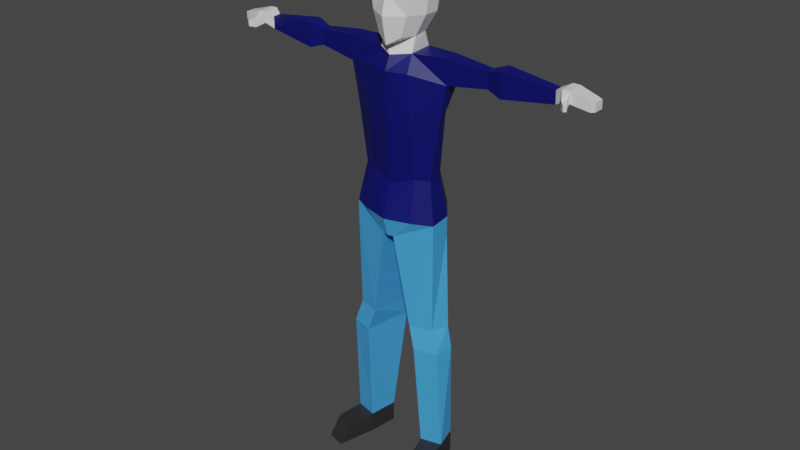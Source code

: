 # Source: Body.blend  (saved by Blender 2.82.7; exported with 4.5.12 LTS)
import bpy
from mathutils import Matrix  # noqa: F401  (used for matrix-valued properties, if any)

bpy.ops.wm.read_factory_settings(use_empty=True)
scene = bpy.context.scene
scene.name = 'Scene'

# ---- collections
col_collection = bpy.data.collections.new('Collection'); scene.collection.children.link(col_collection)

# ---- materials (node trees are filled in below, after node groups)
mat_material = bpy.data.materials.new('Material')
mat_material.alpha_threshold = 0.0
mat_material.use_transparent_shadow = False
mat_material.line_color = (0.0, 0.0, 0.0, 1.0)
mat_coat = bpy.data.materials.new('Coat')
mat_coat.use_transparent_shadow = False
mat_coat.diffuse_color = (0.001214, 0.002428, 0.1329, 1.0)
mat_jeans = bpy.data.materials.new('Jeans')
mat_jeans.use_transparent_shadow = False
mat_jeans.diffuse_color = (0.0225, 0.2182, 0.8, 1.0)
mat_shoes = bpy.data.materials.new('Shoes')
mat_shoes.use_transparent_shadow = False
mat_shoes.diffuse_color = (0.0985, 0.0985, 0.0985, 1.0)
mat_flesh = bpy.data.materials.new('Flesh')
mat_flesh.use_transparent_shadow = False
mat_hood = bpy.data.materials.new('Hood')
mat_hood.use_transparent_shadow = False

# ---- material node trees
mat_material.use_nodes = True; mat_material.node_tree.nodes.clear()
_N = mat_material.node_tree.nodes; _L = mat_material.node_tree.links
n0 = _N.new('ShaderNodeOutputMaterial'); n0.name = 'Material Output'; n0.location = (300, 300)
n1 = _N.new('ShaderNodeBsdfPrincipled'); n1.name = 'Principled BSDF'; n1.location = (10, 300)
n1.distribution = 'GGX'
n1.subsurface_method = 'BURLEY'
n1.inputs[2].default_value = 0.4
n1.inputs[3].default_value = 1.45
n1.inputs[27].default_value = (0.0, 0.0, 0.0, 1.0)
n1.inputs[28].default_value = 1.0
_L.new(n1.outputs[0], n0.inputs[0])
n0.is_active_output = True
mat_coat.use_nodes = True; mat_coat.node_tree.nodes.clear()
_N = mat_coat.node_tree.nodes; _L = mat_coat.node_tree.links
n0 = _N.new('ShaderNodeOutputMaterial'); n0.name = 'Material Output'; n0.location = (300, 300)
n1 = _N.new('ShaderNodeBsdfPrincipled'); n1.name = 'Principled BSDF'; n1.location = (10, 300)
n1.distribution = 'GGX'
n1.subsurface_method = 'BURLEY'
n1.inputs[0].default_value = (0.001073, 0.00234, 0.1329, 1.0)
n1.inputs[3].default_value = 1.45
n1.inputs[27].default_value = (0.0, 0.0, 0.0, 1.0)
n1.inputs[28].default_value = 1.0
_L.new(n1.outputs[0], n0.inputs[0])
n0.is_active_output = True
mat_jeans.use_nodes = True; mat_jeans.node_tree.nodes.clear()
_N = mat_jeans.node_tree.nodes; _L = mat_jeans.node_tree.links
n0 = _N.new('ShaderNodeOutputMaterial'); n0.name = 'Material Output'; n0.location = (300, 300)
n1 = _N.new('ShaderNodeBsdfPrincipled'); n1.name = 'Principled BSDF'; n1.location = (10, 300)
n1.distribution = 'GGX'
n1.subsurface_method = 'BURLEY'
n1.inputs[0].default_value = (0.05629, 0.357, 0.8, 1.0)
n1.inputs[3].default_value = 1.45
n1.inputs[27].default_value = (0.0, 0.0, 0.0, 1.0)
n1.inputs[28].default_value = 1.0
_L.new(n1.outputs[0], n0.inputs[0])
n0.is_active_output = True
mat_shoes.use_nodes = True; mat_shoes.node_tree.nodes.clear()
_N = mat_shoes.node_tree.nodes; _L = mat_shoes.node_tree.links
n0 = _N.new('ShaderNodeOutputMaterial'); n0.name = 'Material Output'; n0.location = (300, 300)
n1 = _N.new('ShaderNodeBsdfPrincipled'); n1.name = 'Principled BSDF'; n1.location = (10, 300)
n1.distribution = 'GGX'
n1.subsurface_method = 'BURLEY'
n1.inputs[0].default_value = (0.02365, 0.02365, 0.02365, 1.0)
n1.inputs[3].default_value = 1.45
n1.inputs[27].default_value = (0.0, 0.0, 0.0, 1.0)
n1.inputs[28].default_value = 1.0
_L.new(n1.outputs[0], n0.inputs[0])
n0.is_active_output = True
mat_flesh.use_nodes = True; mat_flesh.node_tree.nodes.clear()
_N = mat_flesh.node_tree.nodes; _L = mat_flesh.node_tree.links
n0 = _N.new('ShaderNodeOutputMaterial'); n0.name = 'Material Output'; n0.location = (300, 300)
n1 = _N.new('ShaderNodeBsdfPrincipled'); n1.name = 'Principled BSDF'; n1.location = (10, 300)
n1.distribution = 'GGX'
n1.subsurface_method = 'BURLEY'
n1.inputs[3].default_value = 1.45
n1.inputs[27].default_value = (0.0, 0.0, 0.0, 1.0)
n1.inputs[28].default_value = 1.0
_L.new(n1.outputs[0], n0.inputs[0])
n0.is_active_output = True
mat_hood.use_nodes = True; mat_hood.node_tree.nodes.clear()
_N = mat_hood.node_tree.nodes; _L = mat_hood.node_tree.links
n0 = _N.new('ShaderNodeOutputMaterial'); n0.name = 'Material Output'; n0.location = (300, 300)
n1 = _N.new('ShaderNodeBsdfPrincipled'); n1.name = 'Principled BSDF'; n1.location = (10, 300)
n1.distribution = 'GGX'
n1.subsurface_method = 'BURLEY'
n1.inputs[3].default_value = 1.45
n1.inputs[27].default_value = (0.0, 0.0, 0.0, 1.0)
n1.inputs[28].default_value = 1.0
_L.new(n1.outputs[0], n0.inputs[0])
n0.is_active_output = True

# ---- world
world_world = bpy.data.worlds.new('World'); scene.world = world_world
world_world.use_nodes = True; world_world.node_tree.nodes.clear()
_N = world_world.node_tree.nodes; _L = world_world.node_tree.links
n0 = _N.new('ShaderNodeOutputWorld'); n0.name = 'World Output'; n0.location = (300, 300)
n1 = _N.new('ShaderNodeBackground'); n1.name = 'Background'; n1.location = (10, 300)
n1.inputs[0].default_value = (0.05088, 0.05088, 0.05088, 1.0)
_L.new(n1.outputs[0], n0.inputs[0])
n0.is_active_output = True
world_world.color = (0.05088, 0.05088, 0.05088)
world_world.use_sun_shadow = False
world_world.sun_shadow_jitter_overblur = 0.0

# ---- meshes
me_cube = bpy.data.meshes.new('Cube')
me_cube.from_pydata([(0.4048, 0.617, 16.42), (0.4048, 0.6394, 14.92), (0.5494, -0.539, 16.47), (0.4048, -0.7746, 14.71), (0.6212, -0.7746, 15.37), (0.7147, -0.7746, 16.04), (0.6212, 0.7481, 15.37), (0.7147, 0.7481, 16.04), (0.6901, 0.248, 16.71), (0.6901, -0.2596, 16.71), (0.5818, -0.3202, 14.7), (0.5713, 0.1325, 14.75), (0.9065, 0.248, 15.37), (0.9065, -0.2596, 15.37), (1.0, 0.248, 16.04), (1.0, -0.2596, 16.04), (0.5208, 0.3689, 14.24), (0.6911, -0.8331, 13.7), (0.68, 0.7184, 13.73), (5.301, -0.2403, 14.15), (5.295, 0.02657, 14.17), (1.781, -0.4153, 14.3), (5.301, 0.03539, 13.74), (0.5804, -0.4815, 14.22), (0.8004, 0.6225, 10.34), (1.242, 0.05232, 10.34), (1.246, -0.4004, 10.34), (1.718, -0.5722, 4.429), (0.6878, 0.5418, 12.5), (0.7505, -0.8233, 12.22), (1.486, -0.02842, 12.5), (1.557, -0.4004, 12.29), (1.791, -0.4004, 13.49), (1.76, 0.1483, 13.46), (5.307, -0.2315, 13.74), (1.771, 0.03736, 14.36), (3.114, 0.02335, 13.66), (3.108, 0.0139, 14.21), (3.115, -0.272, 14.17), (3.121, -0.2626, 13.66), (3.582, -0.3749, 14.32), (3.581, 0.09275, 13.51), (3.572, 0.07779, 14.38), (3.592, -0.3599, 13.51), (5.573, -0.3544, 13.91), (5.567, -0.372, 14.27), (5.561, 0.1614, 14.3), (1.481, 0.1611, 8.41), (1.503, -0.5544, 8.34), (5.791, -0.3695, 14.27), (5.785, 0.1639, 14.3), (5.791, 0.1815, 13.91), (6.404, -0.286, 13.8), (6.399, -0.2996, 14.11), (6.395, 0.1117, 14.13), (6.399, 0.1253, 13.8), (6.533, -0.2504, 13.83), (6.529, -0.2617, 14.09), (6.525, 0.07903, 14.1), (6.529, 0.09029, 13.83), (5.724, -0.6481, 13.8), (5.728, -0.6598, 14.07), (5.842, -0.5513, 13.8), (5.847, -0.563, 14.08), (5.878, -0.7959, 13.84), (5.881, -0.8037, 14.02), (5.956, -0.7318, 13.84), (5.959, -0.7396, 14.02), (0.1734, 0.9701, 8.41), (0.1912, -0.8853, 8.34), (0.8043, -0.6122, 10.34), (5.566, 0.179, 13.91), (5.797, -0.3518, 13.91), (0.8611, -0.8686, 8.97), (0.8389, 0.9977, 9.041), (1.508, -0.5583, 8.97), (1.486, 0.1624, 9.041), (1.83, 0.06764, 4.429), (0.6894, 0.8794, 4.429), (0.9693, -0.7974, 4.429), (0.7256, -0.7243, 5.203), (0.6297, 0.7557, 5.129), (1.696, 0.04588, 5.203), (1.471, -0.4999, 5.203), (1.083, -0.5198, 0.7471), (0.9418, 0.4658, 0.7471), (1.806, -0.3392, 0.7471), (1.67, 0.3638, 0.8526), (1.083, -0.5198, 0.03713), (0.9418, 0.4658, 0.03713), (1.806, -0.3392, 0.03713), (1.67, 0.3638, 0.03713), (2.04, -1.657, 0.03713), (1.348, -1.436, 0.7002), (1.956, -1.254, 0.7002), (1.432, -1.84, 0.03713), (-0.4048, 0.617, 16.42), (-0.4048, 0.6394, 14.92), (-0.5494, -0.539, 16.47), (-0.4048, -0.7746, 14.71), (-0.6212, -0.7746, 15.37), (-0.7147, -0.7746, 16.04), (-0.6212, 0.7481, 15.37), (-0.7147, 0.7481, 16.04), (0.0, 0.7256, 14.72), (0.0, -0.696, 16.53), (0.0, -0.9528, 14.46), (0.0, 0.7855, 16.56), (0.0, 0.9166, 16.04), (0.0, 0.9166, 15.37), (0.0, -0.9469, 16.04), (0.0, -1.13, 15.35), (-0.6901, 0.248, 16.71), (-0.6901, -0.2596, 16.71), (-0.5818, -0.3202, 14.7), (-0.5713, 0.1325, 14.75), (0.0, 0.4943, 14.43), (0.0, -0.5395, 14.43), (0.0, 0.248, 16.85), (0.0, -0.2596, 16.85), (-0.9065, 0.248, 15.37), (-0.9065, -0.2596, 15.37), (-1.0, 0.248, 16.04), (-1.0, -0.2596, 16.04), (0.0, 0.6757, 12.5), (-0.5208, 0.3689, 14.24), (0.0, 0.7415, 14.07), (0.0, -0.7981, 14.15), (-0.6911, -0.8331, 13.7), (-0.68, 0.7184, 13.73), (0.0, 0.7564, 10.34), (0.0, -1.004, 13.7), (-5.301, -0.2403, 14.15), (-5.295, 0.02657, 14.17), (-1.781, -0.4153, 14.3), (-5.301, 0.03539, 13.74), (-0.5804, -0.4815, 14.22), (-0.8004, 0.6225, 10.34), (-1.242, 0.05232, 10.34), (0.0, 0.8524, 13.73), (-1.246, -0.4004, 10.34), (0.0, -0.7832, 10.06), (-1.718, -0.5722, 4.429), (-0.6878, 0.5418, 12.5), (-0.7505, -0.8233, 12.22), (-1.486, -0.02842, 12.5), (-1.557, -0.4004, 12.29), (0.0, -0.9942, 12.22), (-1.791, -0.4004, 13.49), (-1.76, 0.1483, 13.46), (-5.307, -0.2315, 13.74), (-1.771, 0.03736, 14.36), (-3.114, 0.02335, 13.66), (-3.108, 0.0139, 14.21), (-3.115, -0.272, 14.17), (-3.121, -0.2626, 13.66), (-3.582, -0.3749, 14.32), (-3.581, 0.09275, 13.51), (-3.572, 0.07779, 14.38), (-3.592, -0.3599, 13.51), (-5.573, -0.3544, 13.91), (-5.567, -0.372, 14.27), (-5.561, 0.1614, 14.3), (-1.481, 0.1611, 8.41), (-1.503, -0.5544, 8.34), (-5.791, -0.3695, 14.27), (-5.785, 0.1639, 14.3), (-5.791, 0.1815, 13.91), (-6.404, -0.286, 13.8), (-6.399, -0.2996, 14.11), (-6.395, 0.1117, 14.13), (-6.399, 0.1253, 13.8), (-6.533, -0.2504, 13.83), (-6.529, -0.2617, 14.09), (-6.525, 0.07903, 14.1), (-6.529, 0.09029, 13.83), (-5.724, -0.6481, 13.8), (-5.728, -0.6598, 14.07), (-5.842, -0.5513, 13.8), (-5.847, -0.563, 14.08), (-5.878, -0.7959, 13.84), (-5.881, -0.8037, 14.02), (-5.956, -0.7318, 13.84), (-5.959, -0.7396, 14.02), (-0.1734, 0.9701, 8.41), (-0.1912, -0.8853, 8.34), (-0.8043, -0.6122, 10.34), (0.0, -0.9319, 8.34), (-5.566, 0.179, 13.91), (-5.797, -0.3518, 13.91), (0.0, 1.007, 8.41), (0.0, 1.194, 9.041), (0.0, -1.119, 8.97), (-0.8611, -0.8686, 8.97), (-0.8389, 0.9977, 9.041), (-1.508, -0.5583, 8.97), (-1.486, 0.1624, 9.041), (-1.83, 0.06764, 4.429), (-0.6894, 0.8794, 4.429), (-0.9693, -0.7974, 4.429), (-0.7256, -0.7243, 5.203), (-0.6297, 0.7557, 5.129), (-1.696, 0.04588, 5.203), (-1.471, -0.4999, 5.203), (-1.083, -0.5198, 0.7471), (-0.9418, 0.4658, 0.7471), (-1.806, -0.3392, 0.7471), (-1.67, 0.3638, 0.8526), (-1.083, -0.5198, 0.03713), (-0.9418, 0.4658, 0.03713), (-1.806, -0.3392, 0.03713), (-1.67, 0.3638, 0.03713), (-2.04, -1.657, 0.03713), (-1.348, -1.436, 0.7002), (-1.956, -1.254, 0.7002), (-1.432, -1.84, 0.03713)], [], [(104, 109, 6, 1), (3, 4, 111, 106), (109, 108, 7, 6), (117, 10, 3, 106), (15, 9, 2, 5), (108, 107, 0, 7), (10, 13, 4, 3), (4, 5, 110, 111), (5, 2, 105, 110), (9, 119, 105, 2), (13, 15, 5, 4), (6, 7, 14, 12), (12, 14, 15, 13), (0, 107, 118, 8), (8, 118, 119, 9), (1, 6, 12, 11), (11, 12, 13, 10), (7, 0, 8, 14), (14, 8, 9, 15), (104, 1, 11, 116), (11, 10, 23, 16), (23, 127, 131, 17), (10, 117, 127, 23), (116, 11, 16, 126), (18, 33, 30, 28), (126, 16, 18, 139), (18, 16, 35, 33), (42, 40, 19, 20), (23, 17, 32, 21), (16, 23, 21, 35), (124, 28, 24, 130), (29, 147, 141, 70), (30, 31, 26, 25), (31, 29, 70, 26), (28, 30, 25, 24), (24, 25, 76, 74), (70, 141, 192, 73), (32, 17, 29, 31), (33, 32, 31, 30), (17, 131, 147, 29), (139, 18, 28, 124), (40, 43, 34, 19), (43, 41, 22, 34), (41, 42, 20, 22), (22, 20, 46, 71), (33, 35, 37, 36), (32, 33, 36, 39), (21, 32, 39, 38), (35, 21, 38, 37), (36, 37, 42, 41), (39, 36, 41, 43), (38, 39, 43, 40), (37, 38, 40, 42), (46, 45, 49, 50), (19, 34, 44, 45), (34, 22, 71, 44), (20, 19, 45, 46), (51, 50, 54, 55), (71, 46, 50, 51), (49, 45, 61, 63), (77, 27, 86, 87), (52, 55, 59, 56), (49, 72, 52, 53), (72, 51, 55, 52), (50, 49, 53, 54), (58, 57, 56, 59), (54, 53, 57, 58), (55, 54, 58, 59), (53, 52, 56, 57), (63, 61, 65, 67), (72, 49, 63, 62), (44, 72, 62, 60), (45, 44, 60, 61), (65, 64, 66, 67), (61, 60, 64, 65), (60, 62, 66, 64), (62, 63, 67, 66), (44, 71, 51, 72), (75, 73, 69, 48), (76, 75, 48, 47), (191, 74, 68, 190), (190, 68, 69, 187), (82, 83, 27, 77), (74, 76, 47, 68), (73, 192, 187, 69), (130, 24, 74, 191), (25, 26, 75, 76), (26, 70, 73, 75), (81, 82, 77, 78), (80, 81, 78, 79), (83, 80, 79, 27), (48, 69, 80, 83), (69, 68, 81, 80), (68, 47, 82, 81), (47, 48, 83, 82), (87, 86, 90, 91), (27, 79, 84, 86), (79, 78, 85, 84), (78, 77, 87, 85), (88, 89, 91, 90), (84, 88, 95, 93), (85, 87, 91, 89), (84, 85, 89, 88), (86, 84, 93, 94), (90, 86, 94, 92), (88, 90, 92, 95), (94, 93, 95, 92), (104, 97, 102, 109), (99, 106, 111, 100), (109, 102, 103, 108), (117, 106, 99, 114), (123, 101, 98, 113), (108, 103, 96, 107), (114, 99, 100, 121), (100, 111, 110, 101), (101, 110, 105, 98), (113, 98, 105, 119), (121, 100, 101, 123), (102, 120, 122, 103), (120, 121, 123, 122), (96, 112, 118, 107), (112, 113, 119, 118), (97, 115, 120, 102), (115, 114, 121, 120), (103, 122, 112, 96), (122, 123, 113, 112), (104, 116, 115, 97), (115, 125, 136, 114), (136, 128, 131, 127), (114, 136, 127, 117), (116, 126, 125, 115), (129, 143, 145, 149), (126, 139, 129, 125), (129, 149, 151, 125), (158, 133, 132, 156), (136, 134, 148, 128), (125, 151, 134, 136), (124, 130, 137, 143), (144, 186, 141, 147), (145, 138, 140, 146), (146, 140, 186, 144), (143, 137, 138, 145), (137, 194, 196, 138), (186, 193, 192, 141), (148, 146, 144, 128), (149, 145, 146, 148), (128, 144, 147, 131), (139, 124, 143, 129), (156, 132, 150, 159), (159, 150, 135, 157), (157, 135, 133, 158), (135, 188, 162, 133), (149, 152, 153, 151), (148, 155, 152, 149), (134, 154, 155, 148), (151, 153, 154, 134), (152, 157, 158, 153), (155, 159, 157, 152), (154, 156, 159, 155), (153, 158, 156, 154), (162, 166, 165, 161), (132, 161, 160, 150), (150, 160, 188, 135), (133, 162, 161, 132), (167, 171, 170, 166), (188, 167, 166, 162), (165, 179, 177, 161), (197, 207, 206, 142), (168, 172, 175, 171), (165, 169, 168, 189), (189, 168, 171, 167), (166, 170, 169, 165), (174, 175, 172, 173), (170, 174, 173, 169), (171, 175, 174, 170), (169, 173, 172, 168), (179, 183, 181, 177), (189, 178, 179, 165), (160, 176, 178, 189), (161, 177, 176, 160), (181, 183, 182, 180), (177, 181, 180, 176), (176, 180, 182, 178), (178, 182, 183, 179), (160, 189, 167, 188), (195, 164, 185, 193), (196, 163, 164, 195), (191, 190, 184, 194), (190, 187, 185, 184), (202, 197, 142, 203), (194, 184, 163, 196), (193, 185, 187, 192), (130, 191, 194, 137), (138, 196, 195, 140), (140, 195, 193, 186), (201, 198, 197, 202), (200, 199, 198, 201), (203, 142, 199, 200), (164, 203, 200, 185), (185, 200, 201, 184), (184, 201, 202, 163), (163, 202, 203, 164), (207, 211, 210, 206), (142, 206, 204, 199), (199, 204, 205, 198), (198, 205, 207, 197), (208, 210, 211, 209), (204, 213, 215, 208), (205, 209, 211, 207), (204, 208, 209, 205), (206, 214, 213, 204), (210, 212, 214, 206), (208, 215, 212, 210), (214, 212, 215, 213)])
me_cube.polygons.foreach_set('material_index', [5, 0, 5, 5, 5, 5, 5, 0, 0, 5, 5, 5, 5, 5, 5, 5, 5, 5, 5, 5, 5, 1, 5, 5, 1, 1, 1, 1, 1, 1, 1, 1, 1, 1, 1, 1, 1, 1, 1, 1, 1, 1, 1, 1, 1, 1, 1, 1, 1, 1, 1, 1, 1, 0, 0, 0, 0, 0, 0, 0, 2, 0, 0, 0, 0, 0, 0, 0, 0, 0, 0, 0, 0, 0, 0, 0, 0, 0, 2, 2, 2, 2, 2, 2, 2, 1, 1, 1, 2, 2, 2, 2, 2, 2, 2, 3, 2, 2, 2, 0, 3, 3, 3, 3, 3, 0, 3, 5, 0, 5, 5, 5, 5, 5, 0, 0, 5, 5, 5, 5, 5, 5, 5, 5, 5, 5, 5, 5, 1, 5, 5, 1, 1, 1, 1, 1, 1, 1, 1, 1, 1, 1, 1, 1, 1, 1, 1, 1, 1, 1, 1, 0, 1, 1, 1, 1, 1, 1, 1, 1, 0, 0, 0, 0, 0, 0, 0, 2, 0, 0, 0, 0, 0, 0, 0, 0, 0, 0, 0, 0, 0, 0, 0, 0, 0, 2, 2, 2, 2, 2, 2, 2, 1, 1, 1, 2, 2, 2, 2, 2, 2, 2, 3, 2, 2, 2, 0, 3, 3, 3, 3, 3, 0, 3])
_uv = me_cube.uv_layers.new(name='UVMap')
_uv.uv.foreach_set('vector', [0.6727, 0.4499, 0.6575, 0.4643, 0.6436, 0.4497, 0.6591, 0.4424, 0.8444, 0.8057, 0.8877, 0.7931, 0.8849, 0.8356, 0.8303, 0.8356, 0.6575, 0.4643, 0.6426, 0.4785, 0.627, 0.462, 0.6436, 0.4497, 0.7307, 0.3947, 0.6716, 0.3961, 0.694, 0.3464, 0.7647, 0.3624, 0.5832, 0.4365, 0.5756, 0.4839, 0.5271, 0.486, 0.5234, 0.4035, 0.6426, 0.4785, 0.631, 0.4895, 0.6214, 0.4779, 0.627, 0.462, 0.6716, 0.3961, 0.6164, 0.4029, 0.599, 0.3417, 0.694, 0.3464, 0.8877, 0.7931, 0.9298, 0.7904, 0.9262, 0.8356, 0.8849, 0.8356, 0.9298, 0.7904, 0.961, 0.7997, 0.9607, 0.8356, 0.9262, 0.8356, 0.5756, 0.4839, 0.5935, 0.5251, 0.5524, 0.5642, 0.5271, 0.486, 0.6164, 0.4029, 0.5832, 0.4365, 0.5234, 0.4035, 0.599, 0.3417, 0.6436, 0.4497, 0.627, 0.462, 0.6094, 0.4506, 0.6309, 0.4307, 0.6309, 0.4307, 0.6094, 0.4506, 0.5832, 0.4365, 0.6164, 0.4029, 0.6214, 0.4779, 0.631, 0.4895, 0.6147, 0.505, 0.6016, 0.4788, 0.6016, 0.4788, 0.6147, 0.505, 0.5935, 0.5251, 0.5756, 0.4839, 0.6591, 0.4424, 0.6436, 0.4497, 0.6309, 0.4307, 0.6602, 0.4191, 0.6602, 0.4191, 0.6309, 0.4307, 0.6164, 0.4029, 0.6716, 0.3961, 0.627, 0.462, 0.6214, 0.4779, 0.6016, 0.4788, 0.6094, 0.4506, 0.6094, 0.4506, 0.6016, 0.4788, 0.5756, 0.4839, 0.5832, 0.4365, 0.6727, 0.4499, 0.6591, 0.4424, 0.6602, 0.4191, 0.6817, 0.4413, 0.6602, 0.4191, 0.6716, 0.3961, 0.6911, 0.4086, 0.6818, 0.4266, 0.4348, 0.8334, 0.4348, 0.8334, 0.4348, 0.8334, 0.4348, 0.8334, 0.6716, 0.3961, 0.7307, 0.3947, 0.7074, 0.4168, 0.6911, 0.4086, 0.6817, 0.4413, 0.6602, 0.4191, 0.6818, 0.4266, 0.6889, 0.4344, 0.4347, 0.8335, 0.4348, 0.8335, 0.4348, 0.8336, 0.4346, 0.8336, 0.4347, 0.8334, 0.4348, 0.8334, 0.4347, 0.8335, 0.4347, 0.8334, 0.4347, 0.8335, 0.4348, 0.8334, 0.4348, 0.8335, 0.4348, 0.8335, 0.6965, 0.8382, 0.6907, 0.8595, 0.588, 0.8384, 0.5923, 0.821, 0.4348, 0.8334, 0.4348, 0.8334, 0.4348, 0.8335, 0.4348, 0.8335, 0.4348, 0.8334, 0.4348, 0.8334, 0.4348, 0.8335, 0.4348, 0.8335, 0.4345, 0.8334, 0.4346, 0.8336, 0.4411, 0.8252, 0.4478, 0.8311, 0.435, 0.8336, 0.4351, 0.8334, 0.421, 0.8343, 0.4284, 0.8267, 0.4348, 0.8336, 0.4349, 0.8336, 0.4316, 0.8242, 0.4352, 0.8235, 0.4349, 0.8336, 0.435, 0.8336, 0.4284, 0.8267, 0.4316, 0.8242, 0.4346, 0.8336, 0.4348, 0.8336, 0.4352, 0.8235, 0.4411, 0.8252, 0.4411, 0.8252, 0.4352, 0.8235, 0.4354, 0.8118, 0.4495, 0.8109, 0.4284, 0.8267, 0.421, 0.8343, 0.3938, 0.8228, 0.4181, 0.8133, 0.4348, 0.8335, 0.4348, 0.8334, 0.435, 0.8336, 0.4349, 0.8336, 0.4348, 0.8335, 0.4348, 0.8335, 0.4349, 0.8336, 0.4348, 0.8336, 0.4348, 0.8334, 0.4348, 0.8334, 0.4351, 0.8334, 0.435, 0.8336, 0.4347, 0.8334, 0.4347, 0.8335, 0.4346, 0.8336, 0.4345, 0.8334, 0.6907, 0.8595, 0.6794, 0.9034, 0.5829, 0.8662, 0.588, 0.8384, 0.6794, 0.9034, 0.674, 0.9307, 0.5757, 0.8817, 0.5829, 0.8662, 0.7083, 0.7909, 0.6965, 0.8382, 0.5923, 0.821, 0.5967, 0.7917, 0.5967, 0.7917, 0.5923, 0.821, 0.5732, 0.8186, 0.5749, 0.7979, 0.8298, 0.7904, 0.8298, 0.8546, 0.7272, 0.8458, 0.7332, 0.8064, 0.8159, 0.939, 0.8029, 0.9786, 0.71, 0.9317, 0.7155, 0.91, 0.8269, 0.8846, 0.8159, 0.939, 0.7155, 0.91, 0.7232, 0.8687, 0.8298, 0.8546, 0.8269, 0.8846, 0.7232, 0.8687, 0.7272, 0.8458, 0.7332, 0.8064, 0.7272, 0.8458, 0.6965, 0.8382, 0.7083, 0.7909, 0.7155, 0.91, 0.71, 0.9317, 0.674, 0.9307, 0.6794, 0.9034, 0.7232, 0.8687, 0.7155, 0.91, 0.6794, 0.9034, 0.6907, 0.8595, 0.7272, 0.8458, 0.7232, 0.8687, 0.6907, 0.8595, 0.6965, 0.8382, 0.5732, 0.8186, 0.5716, 0.8378, 0.5645, 0.8366, 0.565, 0.8184, 0.588, 0.8384, 0.5829, 0.8662, 0.5704, 0.8528, 0.5716, 0.8378, 0.5829, 0.8662, 0.5757, 0.8817, 0.5534, 0.8786, 0.5704, 0.8528, 0.5923, 0.821, 0.588, 0.8384, 0.5716, 0.8378, 0.5732, 0.8186, 0.5606, 0.7991, 0.565, 0.8184, 0.5449, 0.8237, 0.5271, 0.8189, 0.5749, 0.7979, 0.5732, 0.8186, 0.565, 0.8184, 0.5606, 0.7991, 0.5645, 0.8366, 0.5716, 0.8378, 0.5658, 0.8431, 0.5647, 0.8427, 0.7807, 0.2267, 0.7802, 0.1897, 0.9962, 0.1926, 0.9914, 0.2372, 0.5434, 0.8376, 0.5234, 0.8377, 0.5271, 0.8287, 0.5425, 0.8346, 0.5645, 0.8366, 0.5591, 0.849, 0.5434, 0.8376, 0.5482, 0.8331, 0.5591, 0.849, 0.5426, 0.8713, 0.5234, 0.8377, 0.5434, 0.8376, 0.565, 0.8184, 0.5645, 0.8366, 0.5482, 0.8331, 0.5449, 0.8237, 0.5429, 0.8274, 0.5454, 0.8327, 0.5425, 0.8346, 0.5271, 0.8287, 0.5449, 0.8237, 0.5482, 0.8331, 0.5454, 0.8327, 0.5429, 0.8274, 0.5271, 0.8189, 0.5449, 0.8237, 0.5429, 0.8274, 0.5271, 0.8287, 0.5482, 0.8331, 0.5434, 0.8376, 0.5425, 0.8346, 0.5454, 0.8327, 0.5647, 0.8427, 0.5658, 0.8431, 0.5652, 0.8436, 0.5651, 0.8436, 0.5591, 0.849, 0.5645, 0.8366, 0.5647, 0.8427, 0.5649, 0.8439, 0.5704, 0.8528, 0.5591, 0.849, 0.5649, 0.8439, 0.5652, 0.8439, 0.5716, 0.8378, 0.5704, 0.8528, 0.5652, 0.8439, 0.5658, 0.8431, 0.5652, 0.8436, 0.5651, 0.8437, 0.5651, 0.8437, 0.5651, 0.8436, 0.5658, 0.8431, 0.5652, 0.8439, 0.5651, 0.8437, 0.5652, 0.8436, 0.5652, 0.8439, 0.5649, 0.8439, 0.5651, 0.8437, 0.5651, 0.8437, 0.5649, 0.8439, 0.5647, 0.8427, 0.5651, 0.8436, 0.5651, 0.8437, 0.5704, 0.8528, 0.5534, 0.8786, 0.5426, 0.8713, 0.5591, 0.849, 0.4281, 0.8124, 0.4181, 0.8133, 0.3946, 0.7837, 0.4272, 0.8069, 0.4354, 0.8118, 0.4281, 0.8124, 0.4272, 0.8069, 0.4342, 0.8048, 0.4683, 0.8166, 0.4495, 0.8109, 0.4678, 0.7884, 0.4794, 0.7818, 0.4794, 0.7818, 0.4678, 0.7884, 0.3946, 0.7837, 0.3764, 0.7738, 0.7319, 0.2259, 0.7303, 0.1871, 0.7802, 0.1897, 0.7807, 0.2267, 0.4495, 0.8109, 0.4354, 0.8118, 0.4342, 0.8048, 0.4678, 0.7884, 0.4181, 0.8133, 0.3938, 0.8228, 0.3764, 0.7738, 0.3946, 0.7837, 0.4478, 0.8311, 0.4411, 0.8252, 0.4495, 0.8109, 0.4683, 0.8166, 0.4352, 0.8235, 0.4316, 0.8242, 0.4281, 0.8124, 0.4354, 0.8118, 0.4316, 0.8242, 0.4284, 0.8267, 0.4181, 0.8133, 0.4281, 0.8124, 0.7344, 0.3074, 0.7319, 0.2259, 0.7807, 0.2267, 0.7778, 0.3101, 0.7256, 0.1366, 0.7394, 0.04539, 0.7826, 0.04206, 0.7749, 0.1448, 0.7303, 0.1871, 0.7256, 0.1366, 0.7749, 0.1448, 0.7802, 0.1897, 0.5285, 0.1997, 0.5234, 0.1155, 0.7256, 0.1366, 0.7303, 0.1871, 0.5234, 0.1155, 0.5369, 0.0002321, 0.7394, 0.04539, 0.7256, 0.1366, 0.5277, 0.3412, 0.5266, 0.2442, 0.7319, 0.2259, 0.7344, 0.3074, 0.5266, 0.2442, 0.5285, 0.1997, 0.7303, 0.1871, 0.7319, 0.2259, 0.8943, 0.7812, 0.8303, 0.7184, 0.8957, 0.6945, 0.92, 0.7132, 0.7802, 0.1897, 0.7749, 0.1448, 0.9949, 0.1465, 0.9962, 0.1926, 0.7749, 0.1448, 0.7826, 0.04206, 0.9998, 0.08732, 0.9949, 0.1465, 0.7778, 0.3101, 0.7807, 0.2267, 0.9914, 0.2372, 0.9998, 0.2811, 0.9061, 0.6708, 0.9826, 0.6895, 0.92, 0.7132, 0.8957, 0.6945, 0.8581, 0.6159, 0.9061, 0.6708, 0.8839, 0.6795, 0.8837, 0.6795, 0.9884, 0.7783, 0.8943, 0.7812, 0.92, 0.7132, 0.9826, 0.6895, 0.8581, 0.6159, 0.9884, 0.6017, 0.9826, 0.6895, 0.9061, 0.6708, 0.8303, 0.7184, 0.8581, 0.6159, 0.8837, 0.6795, 0.8842, 0.6802, 0.8957, 0.6945, 0.8303, 0.7184, 0.8842, 0.6802, 0.8842, 0.6796, 0.9061, 0.6708, 0.8957, 0.6945, 0.8842, 0.6796, 0.8839, 0.6795, 0.8842, 0.6802, 0.8837, 0.6795, 0.8839, 0.6795, 0.8842, 0.6796, 0.6727, 0.4499, 0.6794, 0.4637, 0.6714, 0.4789, 0.6575, 0.4643, 0.8444, 0.8656, 0.8303, 0.8356, 0.8849, 0.8356, 0.8877, 0.8782, 0.6575, 0.4643, 0.6714, 0.4789, 0.6582, 0.4949, 0.6426, 0.4785, 0.7307, 0.3947, 0.7647, 0.3624, 0.777, 0.4338, 0.7263, 0.4536, 0.6815, 0.5398, 0.7115, 0.6012, 0.6293, 0.5935, 0.6338, 0.5451, 0.6426, 0.4785, 0.6582, 0.4949, 0.6421, 0.4996, 0.631, 0.4895, 0.7263, 0.4536, 0.777, 0.4338, 0.777, 0.5289, 0.7167, 0.5084, 0.8877, 0.8782, 0.8849, 0.8356, 0.9262, 0.8356, 0.9298, 0.8809, 0.9298, 0.8809, 0.9262, 0.8356, 0.9607, 0.8356, 0.961, 0.8716, 0.6338, 0.5451, 0.6293, 0.5935, 0.5524, 0.5642, 0.5935, 0.5251, 0.7167, 0.5084, 0.777, 0.5289, 0.7115, 0.6012, 0.6815, 0.5398, 0.6714, 0.4789, 0.6897, 0.4925, 0.6687, 0.5131, 0.6582, 0.4949, 0.6897, 0.4925, 0.7167, 0.5084, 0.6815, 0.5398, 0.6687, 0.5131, 0.6421, 0.4996, 0.6402, 0.5194, 0.6147, 0.505, 0.631, 0.4895, 0.6402, 0.5194, 0.6338, 0.5451, 0.5935, 0.5251, 0.6147, 0.505, 0.6794, 0.4637, 0.7028, 0.4639, 0.6897, 0.4925, 0.6714, 0.4789, 0.7028, 0.4639, 0.7263, 0.4536, 0.7167, 0.5084, 0.6897, 0.4925, 0.6582, 0.4949, 0.6687, 0.5131, 0.6402, 0.5194, 0.6421, 0.4996, 0.6687, 0.5131, 0.6815, 0.5398, 0.6338, 0.5451, 0.6402, 0.5194, 0.6727, 0.4499, 0.6817, 0.4413, 0.7028, 0.4639, 0.6794, 0.4637, 0.7028, 0.4639, 0.6964, 0.4419, 0.7148, 0.4335, 0.7263, 0.4536, 0.4348, 0.8334, 0.4348, 0.8334, 0.4348, 0.8334, 0.4348, 0.8334, 0.7263, 0.4536, 0.7148, 0.4335, 0.7074, 0.4168, 0.7307, 0.3947, 0.6817, 0.4413, 0.6889, 0.4344, 0.6964, 0.4419, 0.7028, 0.4639, 0.4347, 0.8334, 0.4346, 0.8333, 0.4347, 0.8332, 0.4348, 0.8333, 0.4347, 0.8334, 0.4347, 0.8334, 0.4347, 0.8334, 0.4348, 0.8334, 0.4347, 0.8334, 0.4348, 0.8333, 0.4348, 0.8334, 0.4348, 0.8334, 0.6965, 0.7421, 0.5923, 0.7593, 0.588, 0.7419, 0.6907, 0.7208, 0.4348, 0.8334, 0.4348, 0.8334, 0.4348, 0.8333, 0.4348, 0.8334, 0.4348, 0.8334, 0.4348, 0.8334, 0.4348, 0.8334, 0.4348, 0.8334, 0.4345, 0.8334, 0.4479, 0.8314, 0.4468, 0.8422, 0.4346, 0.8333, 0.435, 0.8332, 0.4274, 0.8443, 0.421, 0.8343, 0.4351, 0.8334, 0.4347, 0.8332, 0.4391, 0.8488, 0.4326, 0.8493, 0.4348, 0.8332, 0.4348, 0.8332, 0.4326, 0.8493, 0.4274, 0.8443, 0.435, 0.8332, 0.4346, 0.8333, 0.4468, 0.8422, 0.4391, 0.8488, 0.4347, 0.8332, 0.4468, 0.8422, 0.4831, 0.8431, 0.4577, 0.896, 0.4391, 0.8488, 0.4274, 0.8443, 0.3811, 0.8681, 0.3938, 0.8228, 0.421, 0.8343, 0.4348, 0.8333, 0.4348, 0.8332, 0.435, 0.8332, 0.4348, 0.8334, 0.4348, 0.8333, 0.4347, 0.8332, 0.4348, 0.8332, 0.4348, 0.8333, 0.4348, 0.8334, 0.435, 0.8332, 0.4351, 0.8334, 0.4348, 0.8334, 0.4347, 0.8334, 0.4345, 0.8334, 0.4346, 0.8333, 0.4347, 0.8334, 0.6907, 0.7208, 0.588, 0.7419, 0.5829, 0.7141, 0.6794, 0.6769, 0.6794, 0.6769, 0.5829, 0.7141, 0.5758, 0.6986, 0.674, 0.6496, 0.7083, 0.7894, 0.5967, 0.7886, 0.5923, 0.7593, 0.6965, 0.7421, 0.5967, 0.7886, 0.5749, 0.7824, 0.5732, 0.7617, 0.5923, 0.7593, 0.8298, 0.7899, 0.7332, 0.7739, 0.7272, 0.7345, 0.8298, 0.7257, 0.8159, 0.6413, 0.7155, 0.6703, 0.71, 0.6486, 0.8029, 0.6017, 0.8269, 0.6957, 0.7232, 0.7116, 0.7155, 0.6703, 0.8159, 0.6413, 0.8298, 0.7257, 0.7272, 0.7345, 0.7232, 0.7116, 0.8269, 0.6957, 0.7332, 0.7739, 0.7083, 0.7894, 0.6965, 0.7421, 0.7272, 0.7345, 0.7155, 0.6703, 0.6794, 0.6769, 0.674, 0.6496, 0.71, 0.6486, 0.7232, 0.7116, 0.6907, 0.7208, 0.6794, 0.6769, 0.7155, 0.6703, 0.7272, 0.7345, 0.6965, 0.7421, 0.6907, 0.7208, 0.7232, 0.7116, 0.5732, 0.7617, 0.565, 0.7619, 0.5645, 0.7437, 0.5716, 0.7425, 0.588, 0.7419, 0.5716, 0.7425, 0.5704, 0.7275, 0.5829, 0.7141, 0.5829, 0.7141, 0.5704, 0.7275, 0.5534, 0.7017, 0.5758, 0.6986, 0.5923, 0.7593, 0.5732, 0.7617, 0.5716, 0.7425, 0.588, 0.7419, 0.5606, 0.7812, 0.5271, 0.7614, 0.5449, 0.7566, 0.565, 0.7619, 0.5749, 0.7824, 0.5606, 0.7812, 0.565, 0.7619, 0.5732, 0.7617, 0.5645, 0.7437, 0.5647, 0.7376, 0.5658, 0.7372, 0.5716, 0.7425, 0.2488, 0.3386, 0.3006, 0.02657, 0.3674, 0.03358, 0.303, 0.3513, 0.5434, 0.7427, 0.5425, 0.7456, 0.5271, 0.7516, 0.5234, 0.7426, 0.5645, 0.7437, 0.5482, 0.7472, 0.5434, 0.7427, 0.5591, 0.7313, 0.5591, 0.7313, 0.5434, 0.7427, 0.5234, 0.7426, 0.5426, 0.709, 0.565, 0.7619, 0.5449, 0.7566, 0.5482, 0.7472, 0.5645, 0.7437, 0.5429, 0.7529, 0.5271, 0.7516, 0.5425, 0.7456, 0.5454, 0.7476, 0.5449, 0.7566, 0.5429, 0.7529, 0.5454, 0.7476, 0.5482, 0.7472, 0.5271, 0.7614, 0.5271, 0.7516, 0.5429, 0.7529, 0.5449, 0.7566, 0.5482, 0.7472, 0.5454, 0.7476, 0.5425, 0.7456, 0.5434, 0.7427, 0.5647, 0.7376, 0.5651, 0.7367, 0.5652, 0.7367, 0.5658, 0.7372, 0.5591, 0.7313, 0.5649, 0.7364, 0.5647, 0.7376, 0.5645, 0.7437, 0.5704, 0.7275, 0.5652, 0.7364, 0.5649, 0.7364, 0.5591, 0.7313, 0.5716, 0.7425, 0.5658, 0.7372, 0.5652, 0.7364, 0.5704, 0.7275, 0.5652, 0.7367, 0.5651, 0.7367, 0.5651, 0.7366, 0.5651, 0.7366, 0.5658, 0.7372, 0.5652, 0.7367, 0.5651, 0.7366, 0.5652, 0.7364, 0.5652, 0.7364, 0.5651, 0.7366, 0.5651, 0.7366, 0.5649, 0.7364, 0.5649, 0.7364, 0.5651, 0.7366, 0.5651, 0.7367, 0.5647, 0.7376, 0.5704, 0.7275, 0.5591, 0.7313, 0.5426, 0.709, 0.5534, 0.7017, 0.4101, 0.9033, 0.3532, 0.9908, 0.3295, 0.7512, 0.3811, 0.8681, 0.4577, 0.896, 0.523, 0.9963, 0.3532, 0.9908, 0.4101, 0.9033, 0.4688, 0.8169, 0.4794, 0.7818, 0.5028, 0.7684, 0.4831, 0.8431, 0.4794, 0.7818, 0.3764, 0.7738, 0.3295, 0.7512, 0.5028, 0.7684, 0.2344, 0.4104, 0.2488, 0.3386, 0.303, 0.3513, 0.2908, 0.4251, 0.4831, 0.8431, 0.5028, 0.7684, 0.523, 0.9963, 0.4577, 0.896, 0.3811, 0.8681, 0.3295, 0.7512, 0.3764, 0.7738, 0.3938, 0.8228, 0.4479, 0.8314, 0.4688, 0.8169, 0.4831, 0.8431, 0.4468, 0.8422, 0.4391, 0.8488, 0.4577, 0.896, 0.4101, 0.9033, 0.4326, 0.8493, 0.4326, 0.8493, 0.4101, 0.9033, 0.3811, 0.8681, 0.4274, 0.8443, 0.1159, 0.3808, 0.1256, 0.3163, 0.2488, 0.3386, 0.2344, 0.4104, 0.3634, 0.4483, 0.3671, 0.3734, 0.52, 0.3949, 0.5014, 0.4571, 0.2908, 0.4251, 0.303, 0.3513, 0.3671, 0.3734, 0.3634, 0.4483, 0.2078, 0.7169, 0.2908, 0.4251, 0.3634, 0.4483, 0.3295, 0.7512, 0.3295, 0.7512, 0.3634, 0.4483, 0.5014, 0.4571, 0.5028, 0.7684, 0.0002321, 0.6728, 0.1159, 0.3808, 0.2344, 0.4104, 0.142, 0.7054, 0.142, 0.7054, 0.2344, 0.4104, 0.2908, 0.4251, 0.2078, 0.7169, 0.7891, 0.4174, 0.8412, 0.4812, 0.8107, 0.5257, 0.7775, 0.5256, 0.303, 0.3513, 0.3674, 0.03358, 0.4346, 0.05029, 0.3671, 0.3734, 0.3671, 0.3734, 0.4346, 0.05029, 0.523, 0.06195, 0.52, 0.3949, 0.1256, 0.3163, 0.2388, 0.0002321, 0.3006, 0.02657, 0.2488, 0.3386, 0.8226, 0.5418, 0.8107, 0.5257, 0.8412, 0.4812, 0.9026, 0.4888, 0.8106, 0.5684, 0.794, 0.5703, 0.78, 0.5948, 0.8226, 0.5418, 0.9093, 0.3417, 0.9026, 0.4888, 0.8412, 0.4812, 0.7891, 0.4174, 0.8106, 0.5684, 0.8226, 0.5418, 0.9026, 0.4888, 0.9093, 0.5591, 0.7775, 0.5256, 0.7916, 0.5576, 0.794, 0.5703, 0.8106, 0.5684, 0.8107, 0.5257, 0.7904, 0.5749, 0.7916, 0.5576, 0.7775, 0.5256, 0.8226, 0.5418, 0.78, 0.5948, 0.7904, 0.5749, 0.8107, 0.5257, 0.7916, 0.5576, 0.7904, 0.5749, 0.78, 0.5948, 0.794, 0.5703])
me_cube.materials.append(mat_material)
me_cube.materials.append(mat_coat)
me_cube.materials.append(mat_jeans)
me_cube.materials.append(mat_shoes)
me_cube.materials.append(mat_flesh)
me_cube.materials.append(mat_hood)
me_cube.use_remesh_preserve_volume = False
me_cube.use_remesh_preserve_attributes = False
me_cube.use_mirror_vertex_groups = False
me_cube.update()
arm_armature = bpy.data.armatures.new('Armature')  # bones are not reproduced

# ---- objects
ob_cube = bpy.data.objects.new('Cube', me_cube)
ob_armature = bpy.data.objects.new('Armature', arm_armature)

# ---- transforms, parenting, visibility, modifiers, constraints
ob_cube.parent = ob_armature
ob_cube.location = (0.0, 0.0, 0.0)
ob_cube.lock_rotations_4d = False
ob_cube.empty_display_type = 'ARROWS'
ob_cube.lineart.crease_threshold = 0.0
_vg = ob_cube.vertex_groups.new(name='Chest')
for _i, _w in zip([16, 17, 18, 24, 25, 26, 28, 29, 30, 31, 32, 33, 70, 116, 117, 124, 125, 126, 127, 128, 129, 130, 131, 137, 138, 139, 140, 141, 143, 144, 145, 146, 147, 148, 149, 186], [0.02797, 0.1183, 0.16, 0.03995, 0.06261, 0.07376, 0.8637, 0.8136, 0.6984, 0.7044, 0.0005462, 0.03458, 0.07587, 0.05278, 0.02181, 0.9272, 0.02506, 0.3022, 0.1316, 0.1225, 0.1558, 0.01121, 0.5222, 0.04625, 0.06623, 0.5373, 0.07747, 0.01772, 0.8563, 0.8084, 0.691, 0.6979, 0.8611, 0.007517, 0.02868, 0.07962]): _vg.add([_i], _w, 'REPLACE')
_vg = ob_cube.vertex_groups.new(name='Shoulder.L')
for _i, _w in zip([1, 3, 10, 11, 12, 13, 16, 17, 18, 21, 23, 28, 29, 30, 31, 32, 33, 35, 104, 106, 116, 117, 125, 126, 127, 128, 129, 131, 139, 147], [0.04968, 0.04912, 0.1738, 0.1351, 0.007244, 0.01224, 0.7418, 0.8014, 0.7364, 0.1287, 0.7863, 0.07693, 0.08581, 0.2145, 0.1734, 0.8988, 0.864, 0.1295, 0.05118, 0.009084, 0.1213, 0.05836, 0.001716, 0.279, 0.1561, 0.003633, 0.02581, 0.1711, 0.2004, 0.0112]): _vg.add([_i], _w, 'REPLACE')
_vg = ob_cube.vertex_groups.new(name='UpperArm.L')
for _i, _w in zip([16, 21, 23, 32, 33, 35, 36, 37, 38, 39, 40, 41, 42, 43], [0.03025, 0.8591, 0.03752, 0.0695, 0.08589, 0.8529, 0.9371, 0.929, 0.9401, 0.9503, 0.08902, 0.08849, 0.1025, 0.07739]): _vg.add([_i], _w, 'REPLACE')
_vg = ob_cube.vertex_groups.new(name='LowerArm.L')
for _i, _w in zip([19, 20, 22, 34, 36, 37, 38, 39, 40, 41, 42, 43, 44, 45, 46, 49, 50, 51, 60, 61, 62, 63, 64, 65, 66, 67, 71, 72], [0.9606, 0.9597, 0.9604, 0.9654, 0.04273, 0.06622, 0.0557, 0.02438, 0.9095, 0.9092, 0.8958, 0.9208, 0.1847, 0.1723, 0.1847, 0.03651, 0.04348, 0.02427, 0.06928, 0.07075, 0.05798, 0.0547, 0.06432, 0.06435, 0.06229, 0.06174, 0.1856, 0.04372]): _vg.add([_i], _w, 'REPLACE')
_vg = ob_cube.vertex_groups.new(name='Hand.L')
for _i, _w in zip([22, 44, 46, 50, 51, 60, 61, 62, 63, 64, 65, 66, 67, 71, 72], [0.003838, 0.02054, 0.07577, 0.00487, 0.08972, 0.1062, 0.09954, 0.1419, 0.1555, 0.122, 0.1218, 0.1286, 0.1308, 0.5176, 0.02519]): _vg.add([_i], _w, 'REPLACE')
_vg = ob_cube.vertex_groups.new(name='Fingers.L')
for _i, _w in zip([19, 20, 34, 44, 45, 46, 49, 50, 51, 52, 53, 54, 55, 56, 57, 58, 59, 60, 61, 62, 63, 64, 65, 66, 67, 71, 72], [0.02384, 0.01877, 0.00851, 0.7799, 0.8112, 0.7394, 0.9352, 0.9258, 0.8731, 0.9943, 0.9949, 0.9941, 0.9929, 0.9974, 0.9976, 0.9974, 0.9971, 0.8245, 0.8296, 0.8001, 0.7897, 0.8136, 0.8138, 0.8091, 0.8074, 0.2966, 0.9155]): _vg.add([_i], _w, 'REPLACE')
_vg = ob_cube.vertex_groups.new(name='Neck')
for _i, _w in zip([1, 3, 4, 6, 10, 11, 12, 13, 16, 17, 23, 97, 99, 100, 102, 104, 106, 109, 111, 114, 115, 116, 117, 120, 121, 125, 126, 127, 128, 131, 136, 139], [0.0992, 0.2254, 0.06803, 0.01981, 0.4948, 0.1311, 0.03796, 0.07384, 0.05799, 0.007973, 0.09334, 0.09869, 0.2258, 0.06773, 0.01895, 0.18, 0.2668, 0.03787, 0.06384, 0.5025, 0.1299, 0.4638, 0.6504, 0.03668, 0.07355, 0.05665, 0.08011, 0.4981, 0.01077, 0.1141, 0.09584, 0.00296]): _vg.add([_i], _w, 'REPLACE')
_vg = ob_cube.vertex_groups.new(name='Head')
for _i, _w in zip([0, 1, 2, 3, 4, 5, 6, 7, 8, 9, 10, 11, 12, 13, 14, 15, 16, 23, 96, 97, 98, 99, 100, 101, 102, 103, 104, 105, 106, 107, 108, 109, 110, 111, 112, 113, 114, 115, 116, 117, 118, 119, 120, 121, 122, 123, 125, 126, 127, 136], [0.989, 0.8162, 0.9896, 0.7027, 0.9065, 0.9717, 0.9341, 0.9759, 0.9926, 0.993, 0.3158, 0.7073, 0.9199, 0.8896, 0.9736, 0.97, 0.09273, 0.03339, 0.9893, 0.8177, 0.9899, 0.7035, 0.9076, 0.9722, 0.9352, 0.9764, 0.6934, 0.9938, 0.6599, 0.9904, 0.9754, 0.9226, 0.9769, 0.9151, 0.9929, 0.9933, 0.3124, 0.7121, 0.2299, 0.1915, 0.9976, 0.9987, 0.9217, 0.8912, 0.9744, 0.9708, 0.09095, 0.04632, 0.03607, 0.03393]): _vg.add([_i], _w, 'REPLACE')
_vg = ob_cube.vertex_groups.new(name='Shoulder.R')
for _i, _w in zip([16, 17, 18, 97, 99, 104, 106, 114, 115, 116, 117, 120, 121, 125, 126, 127, 128, 129, 131, 134, 136, 139, 143, 144, 145, 146, 147, 148, 149, 151], [0.003443, 0.00114, 0.02813, 0.04829, 0.04645, 0.05127, 0.008011, 0.1696, 0.1325, 0.122, 0.05767, 0.005426, 0.01001, 0.7478, 0.28, 0.155, 0.7925, 0.7437, 0.1691, 0.1294, 0.7816, 0.2021, 0.08177, 0.0881, 0.2195, 0.1763, 0.01189, 0.8842, 0.8714, 0.1221]): _vg.add([_i], _w, 'REPLACE')
_vg = ob_cube.vertex_groups.new(name='UpperArm.R')
for _i, _w in zip([125, 134, 136, 148, 149, 151, 152, 153, 154, 155, 156, 157, 158, 159], [0.0292, 0.8577, 0.03911, 0.07944, 0.08198, 0.862, 0.9454, 0.937, 0.9401, 0.9435, 0.09282, 0.08413, 0.1, 0.08074]): _vg.add([_i], _w, 'REPLACE')
_vg = ob_cube.vertex_groups.new(name='LowerArm.R')
for _i, _w in zip([132, 133, 135, 150, 152, 153, 154, 155, 156, 157, 158, 159, 160, 167, 176, 178, 180, 181, 182, 183, 188], [0.09, 0.09445, 0.8938, 0.917, 0.03002, 0.05768, 0.05432, 0.03418, 0.8843, 0.9106, 0.8764, 0.9144, 0.1095, 0.01229, 0.02832, 0.008829, 0.01151, 0.003629, 0.00849, 0.002021, 0.1585]): _vg.add([_i], _w, 'REPLACE')
_vg = ob_cube.vertex_groups.new(name='Hand.R')
for _i, _w in zip([132, 133, 135, 150, 160, 161, 162, 165, 166, 167, 168, 176, 177, 178, 179, 180, 181, 182, 183, 188, 189], [0.8806, 0.8855, 0.09706, 0.07638, 0.7395, 0.261, 0.7269, 0.1515, 0.1918, 0.1804, 0.01835, 0.5064, 0.3915, 0.5741, 0.4748, 0.4966, 0.464, 0.5085, 0.4778, 0.6237, 0.7014]): _vg.add([_i], _w, 'REPLACE')
_vg = ob_cube.vertex_groups.new(name='Fingers.R')
for _i, _w in zip([132, 160, 161, 162, 165, 166, 167, 168, 169, 170, 171, 172, 173, 174, 175, 176, 177, 178, 179, 180, 181, 182, 183, 188, 189], [0.006852, 0.1509, 0.7141, 0.2828, 0.8408, 0.8063, 0.7884, 0.9646, 0.9864, 0.9822, 0.9832, 0.9875, 0.9929, 0.9906, 0.9907, 0.4544, 0.5843, 0.3964, 0.505, 0.4726, 0.5091, 0.4622, 0.4961, 0.2176, 0.2753]): _vg.add([_i], _w, 'REPLACE')
_vg = ob_cube.vertex_groups.new(name='Hip.L')
for _i, _w in zip([24, 25, 26, 47, 48, 68, 69, 70, 73, 74, 75, 76, 130, 141, 184, 185, 187, 190, 191, 192, 193, 194], [0.0627, 0.06483, 0.06429, 0.05579, 0.1043, 0.609, 0.5349, 0.05469, 0.5954, 0.7602, 0.4398, 0.4689, 0.008356, 0.01074, 0.2319, 0.1838, 0.3411, 0.438, 0.5697, 0.2036, 0.04358, 0.09806]): _vg.add([_i], _w, 'REPLACE')
_vg = ob_cube.vertex_groups.new(name='UpperLeg.L')
for _i, _w in zip([25, 26, 27, 47, 48, 68, 69, 70, 73, 74, 75, 76, 77, 78, 79, 80, 81, 82, 83, 184, 185, 187, 190, 191, 192], [0.05, 0.04875, 0.07901, 0.9295, 0.8549, 0.1367, 0.143, 0.004063, 0.1767, 0.1041, 0.4894, 0.4977, 0.07094, 0.1123, 0.09749, 0.9011, 0.8899, 0.939, 0.9271, 0.03878, 0.0457, 0.09058, 0.08734, 0.03196, 0.05778]): _vg.add([_i], _w, 'REPLACE')
_vg = ob_cube.vertex_groups.new(name='LowerLeg.L')
for _i, _w in zip([27, 77, 78, 79, 80, 81, 82, 83, 84, 85, 86, 87, 88, 89, 90, 91], [0.9063, 0.9255, 0.8827, 0.886, 0.07657, 0.09047, 0.06059, 0.06725, 0.09417, 0.9065, 0.1109, 0.9321, 0.02497, 0.5214, 0.0262, 0.4909]): _vg.add([_i], _w, 'REPLACE')
_vg = ob_cube.vertex_groups.new(name='Foot.L')
for _i, _w in zip([84, 85, 86, 87, 88, 89, 90, 91, 92, 93, 94, 95], [0.9047, 0.09234, 0.8885, 0.06723, 0.9624, 0.4784, 0.9619, 0.5091, 0.9977, 0.9887, 0.9904, 0.9994]): _vg.add([_i], _w, 'REPLACE')
_vg = ob_cube.vertex_groups.new(name='Hip.R')
for _i, _w in zip([68, 69, 73, 74, 137, 138, 140, 141, 163, 164, 184, 185, 186, 187, 190, 191, 192, 193, 194, 195, 196], [0.1623, 0.09106, 0.0736, 0.02819, 0.05755, 0.06033, 0.05114, 0.0485, 0.04738, 0.02398, 0.5174, 0.1454, 0.04581, 0.1491, 0.3303, 0.2051, 0.4092, 0.5183, 0.6728, 0.205, 0.451]): _vg.add([_i], _w, 'REPLACE')
_vg = ob_cube.vertex_groups.new(name='UpperLeg.R')
for _i, _w in zip([68, 69, 73, 137, 138, 140, 142, 163, 164, 184, 185, 186, 187, 190, 191, 192, 193, 194, 195, 196, 197, 198, 199, 200, 201, 202, 203], [0.06768, 0.2009, 0.03662, 0.001249, 0.06013, 0.06987, 0.06611, 0.9339, 0.9313, 0.1808, 0.5947, 0.03677, 0.3847, 0.1178, 0.0526, 0.1578, 0.3152, 0.125, 0.7189, 0.5121, 0.07126, 0.1334, 0.07318, 0.9327, 0.8703, 0.9384, 0.9463]): _vg.add([_i], _w, 'REPLACE')
_vg = ob_cube.vertex_groups.new(name='>LowerLeg.R')
for _i, _w in zip([142, 197, 198, 199, 200, 201, 202, 203, 204, 205, 206, 207, 208, 209, 210, 211, 213, 214], [0.9329, 0.9281, 0.8628, 0.9254, 0.05912, 0.108, 0.06169, 0.05218, 0.9387, 0.9644, 0.944, 0.9795, 0.1374, 0.5483, 0.1275, 0.5019, 0.1133, 0.09086]): _vg.add([_i], _w, 'REPLACE')
_vg = ob_cube.vertex_groups.new(name='Foot.R')
for _i, _w in zip([204, 205, 206, 208, 209, 210, 211, 212, 213, 214, 215], [0.06064, 0.01781, 0.05561, 0.8625, 0.4514, 0.8724, 0.498, 0.9879, 0.8866, 0.9091, 1.005]): _vg.add([_i], _w, 'REPLACE')
_vg = ob_cube.vertex_groups.new(name='Torso')
for _i, _w in zip([24, 25, 26, 28, 29, 30, 31, 70, 73, 74, 75, 76, 124, 130, 137, 138, 140, 141, 143, 144, 145, 146, 147, 186, 187, 191, 192, 193, 194, 195, 196], [0.8575, 0.8039, 0.7908, 0.03315, 0.0736, 0.05564, 0.09004, 0.819, 0.1013, 0.07884, 0.04738, 0.004887, 0.008317, 0.9121, 0.8474, 0.7921, 0.7799, 0.8484, 0.03655, 0.07487, 0.0568, 0.09097, 0.05963, 0.8085, 0.00868, 0.125, 0.165, 0.0972, 0.08795, 0.06072, 0.007726]): _vg.add([_i], _w, 'REPLACE')
_m = ob_cube.modifiers.new('Armature', 'ARMATURE')
_m.object = ob_armature
ob_armature.location = (0.0, 0.0, 0.0)
ob_armature.display_type = 'SOLID'
ob_armature.show_name = True
ob_armature.show_in_front = True
ob_armature.lineart.crease_threshold = 0.0

# ---- collection membership
col_collection.objects.link(ob_cube)
col_collection.objects.link(ob_armature)

# ---- scene / render settings (as saved in the file)
scene.frame_start = 1; scene.frame_end = 250; scene.frame_set(1)
scene.render.engine = 'BLENDER_EEVEE_NEXT'
scene.cycles.use_denoising = False
scene.cycles.samples = 128
scene.cycles.sampling_pattern = 'TABULATED_SOBOL'
scene.cycles.use_adaptive_sampling = False
scene.cycles.use_light_tree = False
scene.view_settings.view_transform = 'Filmic'
bpy.context.view_layer.update()

# ---- added for rendering (the .blend has no active camera and no usable light): camera, sun
cam_auto = bpy.data.cameras.new('AutoCamera')
cam_auto.lens = 50.0
cam_auto.sensor_width = 36.0
cam_auto.clip_end = 1000.0
ob_auto_camera = bpy.data.objects.new('AutoCamera', cam_auto)
scene.collection.objects.link(ob_auto_camera)
ob_auto_camera.location = (19.899, -24.2018, 24.3624)
ob_auto_camera.rotation_euler = (1.09748, -7.21219e-08, 0.694738)
scene.camera = ob_auto_camera
light_auto_sun = bpy.data.lights.new('AutoSun', 'SUN')
light_auto_sun.energy = 3.0
light_auto_sun.angle = 0.0523599
ob_auto_sun = bpy.data.objects.new('AutoSun', light_auto_sun)
scene.collection.objects.link(ob_auto_sun)
ob_auto_sun.rotation_euler = (0.872665, 0.174533, 0.523599)
bpy.context.view_layer.update()
